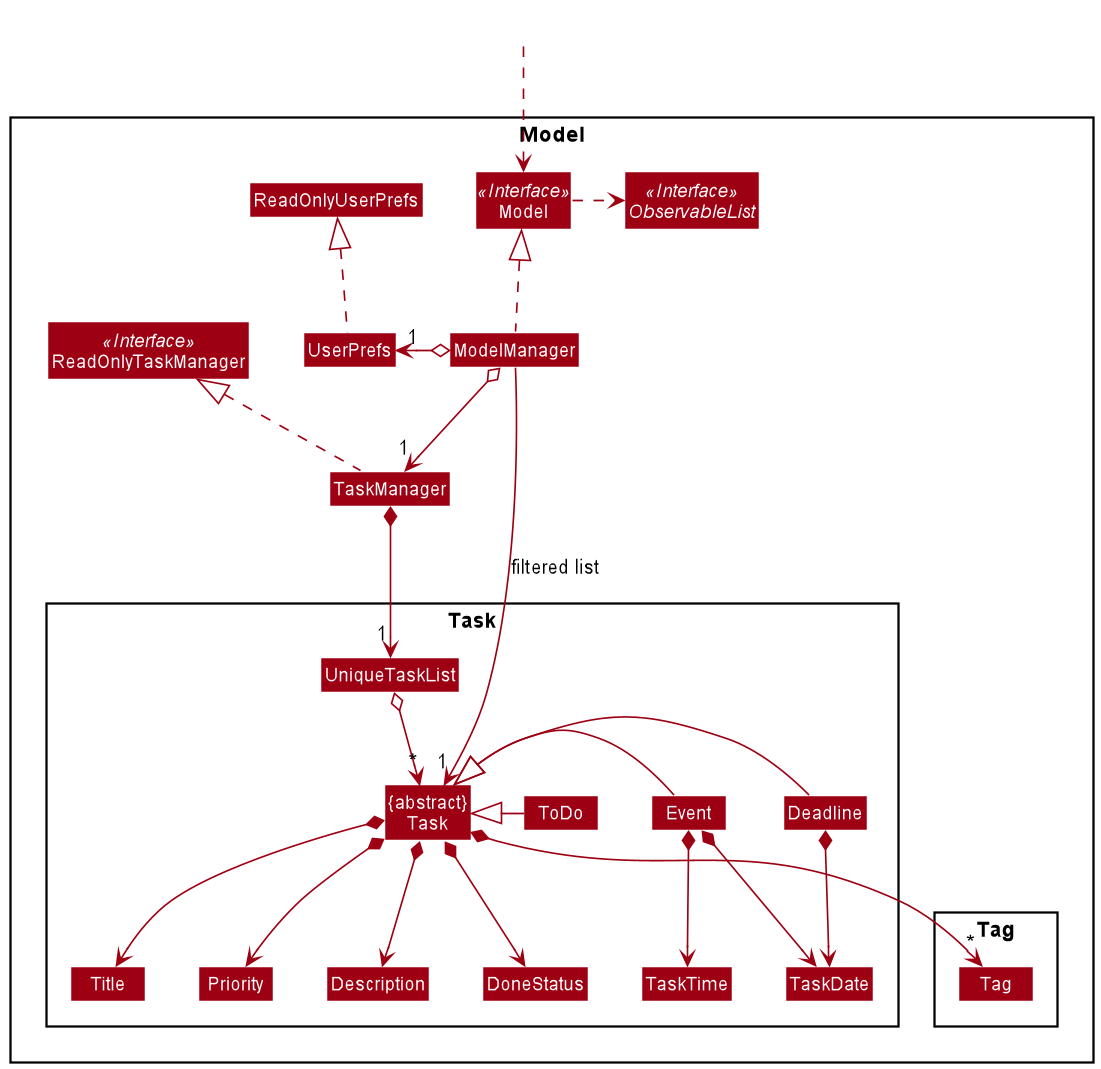

The diagram above was rendered by PlantUML. Its source (embedded in the PNG):
@startuml
!include style.puml
skinparam arrowThickness 1.1
skinparam arrowColor MODEL_COLOR
skinparam classBackgroundColor MODEL_COLOR

Package Model <<Rectangle>>{
Interface ReadOnlyTaskManager <<Interface>>
Interface Model <<Interface>>
Interface ObservableList <<Interface>>
Class TaskManager
Class ReadOnlyTaskManager
Class Model
Class ModelManager
Class UserPrefs
Class ReadOnlyUserPrefs

Package Task {
Class "{abstract}\nTask" as Task
Class Description
Class DoneStatus
Class Title
Class Priority
Class UniqueTaskList
Class ToDo
Class Event
Class Deadline
Class TaskDate
Class TaskTime
}

Package Tag {
Class Tag
}
}

Class HiddenOutside #FFFFFF
HiddenOutside ..> Model

TaskManager .up.|> ReadOnlyTaskManager

ModelManager .up.|> Model
Model .right.> ObservableList
ModelManager o--> "1" TaskManager
ModelManager o-left-> "1" UserPrefs
UserPrefs .up.|> ReadOnlyUserPrefs

TaskManager *--> "1" UniqueTaskList
UniqueTaskList o--> "*" Task
Task *--> Title
Task *--> Priority
Task *--> DoneStatus
Task *--> Description
Task *--> "*" Tag

ToDo -left-|> Task
Deadline -left-|> Task
Event -left-|> Task

Deadline *-down-> TaskDate
Event *-down-> TaskDate
Event *-down-> TaskTime

Title -[hidden]right-> Priority
Priority -[hidden]right-> Description
Description -[hidden]right-> DoneStatus

ModelManager -->"1" Task : filtered list
@enduml